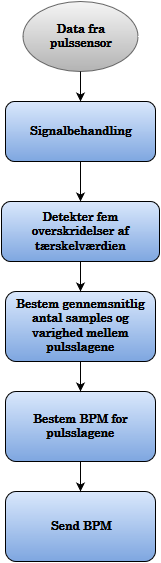

The diagram above was exported from draw.io. Its source (the exported page's mxGraphModel, read from the mxfile embedded in the PNG):
<mxGraphModel dx="1050" dy="555" grid="1" gridSize="10" guides="1" tooltips="1" connect="1" arrows="1" fold="1" page="1" pageScale="1" pageWidth="826" pageHeight="1169" background="#ffffff" math="0" shadow="0">
  <root>
    <mxCell id="0" />
    <mxCell id="1" parent="0" />
    <mxCell id="12" value="Bestem gennemsnitlig antal samples og varighed mellem pulsslagene&lt;br&gt;" style="rounded=1;whiteSpace=wrap;html=1;shadow=0;glass=0;comic=0;fillColor=#DAE8FC;gradientColor=#7EA6E0;fontFamily=century;fontSize=12;fontStyle=1" vertex="1" parent="1">
      <mxGeometry x="186" y="350" width="150" height="70" as="geometry" />
    </mxCell>
    <mxCell id="15" value="Data fra&lt;br&gt;pulssensor&lt;br&gt;" style="ellipse;whiteSpace=wrap;html=1;shadow=0;glass=0;comic=0;fontFamily=century;fontSize=12;plain-gray;fontStyle=1" vertex="1" parent="1">
      <mxGeometry x="203" y="60" width="115" height="70" as="geometry" />
    </mxCell>
    <mxCell id="2fbfe6a84b90179b-16" value="Bestem BPM for pulsslagene&lt;br&gt;" style="rounded=1;whiteSpace=wrap;html=1;shadow=0;glass=0;comic=0;fillColor=#DAE8FC;gradientColor=#7EA6E0;fontFamily=century;fontSize=12;fontStyle=1" vertex="1" parent="1">
      <mxGeometry x="186" y="450" width="150" height="70" as="geometry" />
    </mxCell>
    <mxCell id="2fbfe6a84b90179b-17" style="edgeStyle=orthogonalEdgeStyle;rounded=0;html=1;exitX=0.5;exitY=1;entryX=0.5;entryY=0;endArrow=classic;endFill=1;jettySize=auto;orthogonalLoop=1;fontFamily=century;fontSize=12;" edge="1" parent="1" source="12" target="2fbfe6a84b90179b-16">
      <mxGeometry relative="1" as="geometry" />
    </mxCell>
    <mxCell id="2fbfe6a84b90179b-18" value="Send BPM&lt;br&gt;" style="rounded=1;whiteSpace=wrap;html=1;shadow=0;glass=0;comic=0;fillColor=#DAE8FC;gradientColor=#7EA6E0;fontFamily=century;fontSize=12;fontStyle=1" vertex="1" parent="1">
      <mxGeometry x="186" y="550" width="150" height="70" as="geometry" />
    </mxCell>
    <mxCell id="2fbfe6a84b90179b-19" style="edgeStyle=orthogonalEdgeStyle;rounded=0;html=1;exitX=0.5;exitY=1;entryX=0.5;entryY=0;endArrow=classic;endFill=1;jettySize=auto;orthogonalLoop=1;fontFamily=century;fontSize=12;" edge="1" parent="1" source="2fbfe6a84b90179b-16" target="2fbfe6a84b90179b-18">
      <mxGeometry relative="1" as="geometry" />
    </mxCell>
    <mxCell id="14059624e15d8728-17" value="Signalbehandling" style="rounded=1;whiteSpace=wrap;html=1;shadow=0;glass=0;comic=0;fillColor=#DAE8FC;gradientColor=#7EA6E0;fontFamily=century;fontSize=12;fontStyle=1" vertex="1" parent="1">
      <mxGeometry x="186" y="160" width="150" height="60" as="geometry" />
    </mxCell>
    <mxCell id="43242392007958fe-15" value="Detekter fem overskridelser af tærskelværdien&lt;br&gt;" style="rounded=1;whiteSpace=wrap;html=1;shadow=0;glass=0;comic=0;strokeWidth=1;fontFamily=century;fontSize=12;fontStyle=1;plain-blue;strokeColor=#000000;" vertex="1" parent="1">
      <mxGeometry x="182" y="260" width="158" height="60" as="geometry" />
    </mxCell>
    <mxCell id="43242392007958fe-16" style="edgeStyle=orthogonalEdgeStyle;rounded=0;html=0;exitX=0.5;exitY=1;entryX=0.5;entryY=0;endArrow=classic;endFill=1;jettySize=auto;orthogonalLoop=1;fontFamily=century;fontSize=12;" edge="1" parent="1" source="15" target="14059624e15d8728-17">
      <mxGeometry relative="1" as="geometry" />
    </mxCell>
    <mxCell id="43242392007958fe-17" style="edgeStyle=orthogonalEdgeStyle;rounded=0;html=0;exitX=0.5;exitY=1;entryX=0.5;entryY=0;endArrow=classic;endFill=1;jettySize=auto;orthogonalLoop=1;fontFamily=century;fontSize=12;" edge="1" parent="1" source="14059624e15d8728-17" target="43242392007958fe-15">
      <mxGeometry relative="1" as="geometry" />
    </mxCell>
    <mxCell id="43242392007958fe-18" style="edgeStyle=orthogonalEdgeStyle;rounded=0;html=0;exitX=0.5;exitY=1;entryX=0.5;entryY=0;endArrow=classic;endFill=1;jettySize=auto;orthogonalLoop=1;fontFamily=century;fontSize=12;" edge="1" parent="1" source="43242392007958fe-15" target="12">
      <mxGeometry relative="1" as="geometry" />
    </mxCell>
  </root>
</mxGraphModel>